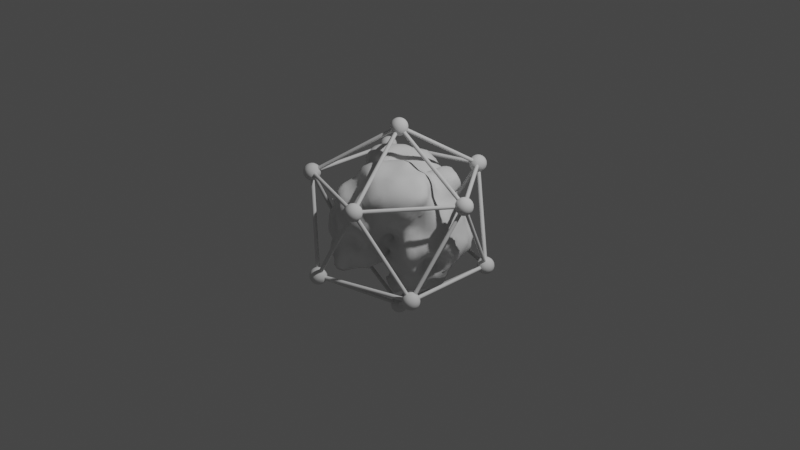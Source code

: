 # Source: gnode_11.blend  (saved by Blender 3.4.6; exported with 4.5.12 LTS)
import bpy
from mathutils import Matrix  # noqa: F401  (used for matrix-valued properties, if any)

bpy.ops.wm.read_factory_settings(use_empty=True)
scene = bpy.context.scene
scene.name = 'Scene'

# ---- collections
col_collection = bpy.data.collections.new('Collection'); scene.collection.children.link(col_collection)

# ---- node groups
ng_geometry_nodes = bpy.data.node_groups.new('Geometry Nodes', 'GeometryNodeTree')
_s = ng_geometry_nodes.interface.new_socket(name='Geometry', in_out='OUTPUT', socket_type='NodeSocketGeometry')
_s = ng_geometry_nodes.interface.new_socket(name='Geometry', in_out='INPUT', socket_type='NodeSocketGeometry')
ng_geometry_nodes.is_modifier = True
_N = ng_geometry_nodes.nodes; _L = ng_geometry_nodes.links
n0 = _N.new('GeometryNodeStoreNamedAttribute'); n0.name = 'Store Named Attribute.001'; n0.location = (29, -855)
n0.data_type = 'FLOAT_VECTOR'
n0.domain = 'CORNER'
n0.inputs[2].default_value = 'UVMap'
n1 = _N.new('GeometryNodeStoreNamedAttribute'); n1.name = 'Store Named Attribute'; n1.location = (-315, -461)
n1.data_type = 'FLOAT_VECTOR'
n1.domain = 'CORNER'
n1.inputs[2].default_value = 'UVMap'
n2 = _N.new('GeometryNodeVolumeToMesh'); n2.name = 'Volume to Mesh'; n2.location = (-20, 66)
n3 = _N.new('ShaderNodeValToRGB'); n3.name = 'ColorRamp'; n3.location = (-908, -178)
while len(n3.color_ramp.elements) > 1: n3.color_ramp.elements.remove(n3.color_ramp.elements[-1])
n3.color_ramp.elements[0].position = 0.2945; n3.color_ramp.elements[0].color = (0.0, 0.0, 0.0, 1.0)
_e = n3.color_ramp.elements.new(1.0); _e.color = (1.0, 1.0, 1.0, 1.0)
n4 = _N.new('GeometryNodeVolumeCube'); n4.name = 'Volume Cube'; n4.location = (-285, 65)
n4.inputs[4].default_value = 34
n4.inputs[5].default_value = 34
n4.inputs[6].default_value = 34
n5 = _N.new('GeometryNodeMeshToCurve'); n5.name = 'Mesh to Curve'; n5.location = (-80, -425)
n6 = _N.new('GeometryNodeCurveToMesh'); n6.name = 'Curve to Mesh'; n6.location = (243, -385)
n7 = _N.new('GeometryNodeCurvePrimitiveCircle'); n7.name = 'Curve Circle'; n7.location = (97, -521)
n7.inputs[4].default_value = 0.02
n8 = _N.new('GeometryNodeMeshIcoSphere'); n8.name = 'Ico Sphere'; n8.location = (-340, -461)
n9 = _N.new('GeometryNodeInstanceOnPoints'); n9.name = 'Instance on Points'; n9.location = (274, -669)
n10 = _N.new('GeometryNodeMeshIcoSphere'); n10.name = 'Ico Sphere.001'; n10.location = (4, -855)
n10.inputs[0].default_value = 0.09
n10.inputs[1].default_value = 3
n11 = _N.new('GeometryNodeSetShadeSmooth'); n11.name = 'Set Shade Smooth'; n11.location = (235, 78)
n12 = _N.new('GeometryNodeSetShadeSmooth'); n12.name = 'Set Shade Smooth.001'; n12.location = (523, -494)
n13 = _N.new('GeometryNodeSetMaterial'); n13.name = 'Set Material'; n13.location = (455, -48)
n14 = _N.new('NodeGroupOutput'); n14.name = 'Group Output'; n14.location = (1384, -290)
n15 = _N.new('GeometryNodeJoinGeometry'); n15.name = 'Join Geometry'; n15.location = (1003, -318)
n16 = _N.new('GeometryNodeSetMaterial'); n16.name = 'Set Material.001'; n16.location = (566, -284)
n17 = _N.new('GeometryNodeSetMaterial'); n17.name = 'Set Material.002'; n17.location = (784, -452)
n18 = _N.new('ShaderNodeMix'); n18.name = 'Mix.001'; n18.location = (-1144, -245)
n18.data_type = 'RGBA'
n18.inputs[0].default_value = 0.05882
n19 = _N.new('ShaderNodeTexNoise'); n19.name = 'Noise Texture.001'; n19.location = (-1391, -438)
n19.noise_dimensions = '4D'
n19.inputs[1].default_value = -0.9412
n19.inputs[2].default_value = 1.7
n20 = _N.new('ShaderNodeTexNoise'); n20.name = 'Noise Texture'; n20.location = (-1387, -170)
n20.noise_dimensions = '4D'
n20.inputs[1].default_value = 0.05882
n20.inputs[2].default_value = 1.7
n21 = _N.new('ShaderNodeMix'); n21.name = 'Mix'; n21.location = (-576, 52)
n21.data_type = 'RGBA'
n21.inputs[6].default_value = (0.0, 0.0, 0.0, 1.0)
n22 = _N.new('ShaderNodeTexGradient'); n22.name = 'Gradient Texture'; n22.location = (-808, 1)
n22.gradient_type = 'SPHERICAL'
n23 = _N.new('GeometryNodeInputNamedAttribute'); n23.name = 'Named Attribute'; n23.location = (218, -385)
n23.inputs[0].default_value = 'radius'
n24 = _N.new('GeometryNodeSwitch'); n24.name = 'Switch'; n24.location = (218, -385)
n24.input_type = 'FLOAT'
n24.inputs[1].default_value = 1.0
_L.new(n4.outputs[0], n2.inputs[0])
_L.new(n15.outputs[0], n14.inputs[0])
_L.new(n2.outputs[0], n11.inputs[0])
_L.new(n22.outputs[0], n21.inputs[0])
_L.new(n21.outputs[2], n4.inputs[0])
_L.new(n3.outputs[0], n21.inputs[7])
_L.new(n18.outputs[2], n3.inputs[0])
_L.new(n13.outputs[0], n15.inputs[0])
_L.new(n16.outputs[0], n15.inputs[0])
_L.new(n1.outputs[0], n5.inputs[0])
_L.new(n5.outputs[0], n6.inputs[0])
_L.new(n7.outputs[0], n6.inputs[1])
_L.new(n1.outputs[0], n9.inputs[0])
_L.new(n17.outputs[0], n15.inputs[0])
_L.new(n0.outputs[0], n9.inputs[2])
_L.new(n9.outputs[0], n12.inputs[0])
_L.new(n20.outputs[0], n18.inputs[6])
_L.new(n19.outputs[0], n18.inputs[7])
_L.new(n11.outputs[0], n13.inputs[0])
_L.new(n6.outputs[0], n16.inputs[0])
_L.new(n12.outputs[0], n17.inputs[0])
_L.new(n8.outputs[0], n1.inputs[0])
_L.new(n8.outputs[1], n1.inputs[3])
_L.new(n10.outputs[0], n0.inputs[0])
_L.new(n10.outputs[1], n0.inputs[3])
_L.new(n23.outputs[1], n24.inputs[0])
_L.new(n23.outputs[0], n24.inputs[2])
_L.new(n24.outputs[0], n6.inputs[2])
n14.is_active_output = True

# ---- world
world_world = bpy.data.worlds.new('World'); scene.world = world_world
world_world.use_nodes = True; world_world.node_tree.nodes.clear()
_N = world_world.node_tree.nodes; _L = world_world.node_tree.links
n0 = _N.new('ShaderNodeOutputWorld'); n0.name = 'World Output'; n0.location = (300, 300)
n1 = _N.new('ShaderNodeBackground'); n1.name = 'Background'; n1.location = (10, 300)
n1.inputs[0].default_value = (0.05088, 0.05088, 0.05088, 1.0)
_L.new(n1.outputs[0], n0.inputs[0])
n0.is_active_output = True
world_world.color = (0.05088, 0.05088, 0.05088)
world_world.use_sun_shadow = False
world_world.sun_shadow_jitter_overblur = 0.0

# ---- cameras
cam_camera = bpy.data.cameras.new('Camera')
cam_camera.clip_end = 100.0
cam_camera.ortho_scale = 7.314

# ---- lights
light_light = bpy.data.lights.new('Light', 'POINT')
light_light.transmission_factor = 0.0
light_light.energy = 1000.0
light_light.shadow_soft_size = 0.1
light_light.shadow_maximum_resolution = 0.006
light_light.use_absolute_resolution = True

# ---- meshes
me_plane = bpy.data.meshes.new('Plane')
me_plane.from_pydata([(-1.0, -1.0, 0.0), (1.0, -1.0, 0.0), (-1.0, 1.0, 0.0), (1.0, 1.0, 0.0)], [], [(0, 1, 3, 2)])
_uv = me_plane.uv_layers.new(name='UVMap')
_uv.uv.foreach_set('vector', [0.0, 0.0, 1.0, 0.0, 1.0, 1.0, 0.0, 1.0])
me_plane.update()

# ---- objects
ob_light = bpy.data.objects.new('Light', light_light)
ob_camera = bpy.data.objects.new('Camera', cam_camera)
ob_plane = bpy.data.objects.new('Plane', me_plane)

# ---- transforms, parenting, visibility, modifiers, constraints
ob_light.location = (4.076, 1.005, 5.904)
ob_light.rotation_euler = (0.6503, 0.05522, 1.866)
ob_light.lock_rotations_4d = False
ob_light.empty_display_type = 'ARROWS'
ob_light.color = (0.0, 0.0, 0.0, 0.0)
ob_light.lineart.crease_threshold = 0.0
ob_camera.location = (7.359, -6.926, 4.958)
ob_camera.rotation_euler = (1.109, 0.0, 0.8149)
ob_camera.lock_rotations_4d = False
ob_camera.empty_display_type = 'ARROWS'
ob_camera.color = (0.0, 0.0, 0.0, 0.0)
ob_camera.display_type = 'WIRE'
ob_camera.lineart.crease_threshold = 0.0
ob_plane.location = (0.0, 0.0, 0.0)
_m = ob_plane.modifiers.new('GeometryNodes', 'NODES')
_m.node_group = ng_geometry_nodes

# ---- collection membership
col_collection.objects.link(ob_light)
col_collection.objects.link(ob_camera)
col_collection.objects.link(ob_plane)

# ---- scene / render settings (as saved in the file)
scene.camera = ob_camera
scene.frame_start = 1; scene.frame_end = 120; scene.frame_set(8)
scene.render.engine = 'CYCLES'
scene.cycles.samples = 800
scene.cycles.sampling_pattern = 'TABULATED_SOBOL'
scene.cycles.use_light_tree = False
scene.cycles.caustics_reflective = False
scene.cycles.caustics_refractive = False
scene.cycles.max_bounces = 1
scene.cycles.diffuse_bounces = 1
scene.cycles.glossy_bounces = 1
scene.cycles.transmission_bounces = 1
scene.cycles.volume_bounces = 1
scene.cycles.transparent_max_bounces = 1
scene.eevee.use_gtao = True
scene.view_settings.view_transform = 'Filmic'
bpy.context.view_layer.update()
